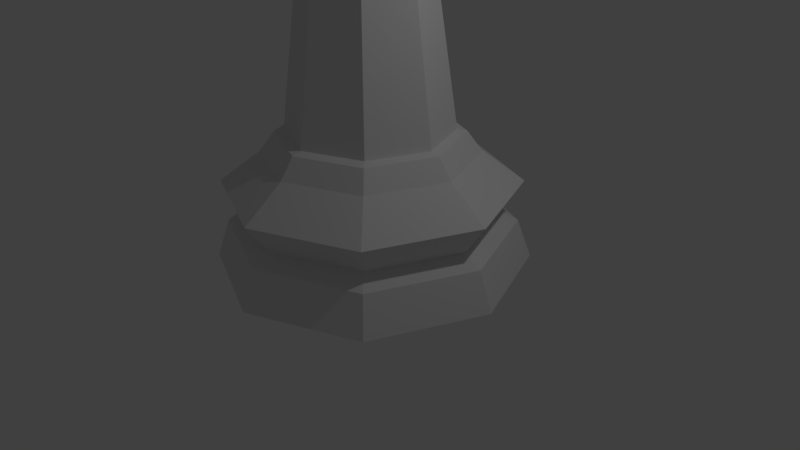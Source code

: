 # Source: LowPolyChessBishop.blend  (saved by Blender 2.77.0; exported with 4.5.12 LTS)
import bpy
from mathutils import Matrix  # noqa: F401  (used for matrix-valued properties, if any)

bpy.ops.wm.read_factory_settings(use_empty=True)
scene = bpy.context.scene
scene.name = 'Scene'

# ---- collections
col_collection_1 = bpy.data.collections.new('Collection 1'); scene.collection.children.link(col_collection_1)

# ---- world
world_world = bpy.data.worlds.new('World'); scene.world = world_world
world_world.color = (0.05088, 0.05088, 0.05088)
world_world.use_sun_shadow = False
world_world.sun_shadow_jitter_overblur = 0.0
world_world.cycles.sampling_method = 'MANUAL'

# ---- cameras
cam_camera = bpy.data.cameras.new('Camera')
cam_camera.clip_end = 100.0
cam_camera.lens = 35.0
cam_camera.sensor_width = 32.0
cam_camera.sensor_height = 18.0
cam_camera.ortho_scale = 7.314
cam_camera.dof.focus_distance = 0.0
cam_camera.dof.aperture_fstop = 128.0

# ---- lights
light_lamp = bpy.data.lights.new('Lamp', 'POINT')
light_lamp.transmission_factor = 0.0
light_lamp.cutoff_distance = 30.0
light_lamp.energy = 100.0
light_lamp.shadow_buffer_clip_start = 1.001
light_lamp.shadow_soft_size = 0.1
light_lamp.shadow_maximum_resolution = 0.006
light_lamp.use_absolute_resolution = True

# ---- meshes
me_sphere = bpy.data.meshes.new('Sphere')
me_sphere.from_pydata([(-0.4855, 0.4955, 4.184), (-0.5936, 0.5934, 3.941), (-0.8413, -0.004495, 3.941), (-0.6926, -0.004496, 4.184), (-0.9109, -0.004496, 5.11), (-0.6399, 0.6498, 5.11), (0.01448, 0.7026, 4.184), (0.004311, 0.8411, 3.941), (-0.4726, 0.4724, 3.805), (-0.6701, -0.004495, 3.805), (-0.5936, -0.6024, 3.941), (-0.4855, -0.5045, 4.184), (-0.6399, -0.6588, 5.11), (-0.6652, -0.004496, 5.717), (-0.4661, 0.4761, 5.717), (0.01448, 0.9209, 5.11), (0.5145, 0.4955, 4.184), (0.6022, 0.5934, 3.941), (0.004311, 0.6699, 3.805), (-0.7054, 0.7052, 3.679), (-0.9994, -0.004494, 3.679), (-0.4726, -0.4814, 3.805), (0.004311, -0.8501, 3.941), (0.01448, -0.7116, 4.184), (0.01448, -0.8852, 4.92), (-0.1906, -0.7958, 4.902), (-0.2249, -0.8307, 5.11), (-0.4661, -0.4851, 5.717), (-0.4167, -0.004496, 5.975), (-0.4081, 0.4181, 5.802), (-0.3977, 0.5045, 5.717), (-0.3123, 0.7708, 5.146), (0.01448, 0.8771, 5.218), (0.6688, 0.6498, 5.11), (0.7216, -0.004496, 4.184), (0.8499, -0.004495, 3.941), (0.4812, 0.4724, 3.805), (0.004311, 0.9992, 3.679), (-0.4378, 0.4376, 3.517), (-0.6209, -0.004495, 3.517), (-0.7054, -0.7142, 3.679), (0.004311, -0.6789, 3.805), (0.6022, -0.6024, 3.941), (0.5145, -0.5045, 4.184), (0.6688, -0.6588, 5.11), (0.1319, -0.8812, 5.11), (0.1849, -0.8237, 4.959), (-0.3451, -0.5352, 5.717), (-0.3753, -0.3943, 5.85), (0.05411, 0.8592, 5.222), (0.01448, 0.8302, 5.334), (0.01448, 0.6752, 5.717), (0.4951, 0.4761, 5.717), (0.9399, -0.004496, 5.11), (0.6787, -0.004495, 3.805), (0.714, 0.7052, 3.679), (0.004311, 0.6207, 3.517), (-0.634, 0.6338, 1.488), (-0.8984, -0.004495, 1.488), (-0.4378, -0.4466, 3.517), (0.004311, -1.008, 3.679), (0.4812, -0.4814, 3.805), (0.4951, -0.4851, 5.717), (0.01448, -0.6842, 5.717), (0.01448, -0.7992, 5.433), (-0.1181, 0.6203, 5.717), (0.01448, -0.004496, 6.422), (0.6942, -0.004496, 5.717), (1.008, -0.004495, 3.679), (0.4464, 0.4376, 3.517), (0.004311, 0.8982, 1.488), (-0.634, 0.6338, 1.488), (-0.634, -0.6428, 1.488), (0.004311, -0.6297, 3.517), (0.714, -0.7142, 3.679), (-0.09076, -0.6406, 5.717), (-0.2327, 0.2427, 6.06), (0.6295, -0.004495, 3.517), (0.6426, 0.6338, 1.488), (0.004311, 0.8982, 1.488), (-0.8984, -0.004495, 1.488), (0.004311, -0.9072, 1.488), (0.4464, -0.4466, 3.517), (-0.2258, -0.2447, 6.07), (-0.2565, -0.004496, 6.141), (0.907, -0.004495, 1.488), (0.6426, 0.6338, 1.488), (0.02364, 0.8982, 1.553), (-0.634, 0.6338, 1.488), (-0.634, -0.6428, 1.488), (0.6426, -0.6428, 1.488), (0.907, -0.004495, 1.488), (0.6426, 0.6338, 1.488), (0.004311, 1.006, 1.462), (-0.8984, -0.004495, 1.488), (0.004311, -0.9072, 1.488), (0.6426, -0.6428, 1.488), (0.907, -0.004495, 1.488), (0.004311, 0.8982, 1.488), (-0.7101, 0.7099, 1.462), (-1.006, -0.004494, 1.462), (-0.634, -0.6428, 1.488), (0.6426, -0.6428, 1.488), (1.015, -0.004495, 1.462), (0.7187, 0.7099, 1.462), (0.004311, 1.164, 1.243), (-0.8222, 0.8221, 1.243), (-1.165, -0.004494, 1.243), (-0.7101, -0.7189, 1.462), (0.004311, -0.9072, 1.488), (0.7187, -0.7189, 1.462), (1.173, -0.004495, 1.243), (0.8309, 0.8221, 1.243), (0.004311, 1.624, 0.8999), (-1.147, 1.147, 0.8999), (-1.624, -0.004494, 0.8999), (-0.8222, -0.831, 1.243), (0.004311, -1.015, 1.462), (0.8309, -0.831, 1.243), (1.633, -0.004496, 0.8999), (1.156, 1.147, 0.8999), (0.004311, 1.364, 0.5411), (-0.9631, 0.9629, 0.5411), (-1.364, -0.004494, 0.5411), (-1.147, -1.156, 0.8999), (0.004311, -1.173, 1.243), (1.156, -1.156, 0.8999), (1.372, -0.004495, 0.5411), (0.9717, 0.9629, 0.5411), (0.004311, 1.578, 0.4317), (-1.115, 1.114, 0.4317), (-1.578, -0.004494, 0.4317), (-0.9631, -0.9719, 0.5411), (0.004311, -1.633, 0.8999), (0.9717, -0.9719, 0.5411), (1.587, -0.004496, 0.4317), (1.123, 1.114, 0.4317), (0.004311, 1.732, 2.432e-05), (-1.223, 1.223, 2.432e-05), (-1.732, -0.004494, 2.432e-05), (-1.115, -1.123, 0.4317), (0.004311, -1.373, 0.5411), (1.123, -1.123, 0.4317), (1.74, -0.004496, 2.432e-05), (1.232, 1.223, 2.432e-05), (-1.223, -1.232, 2.432e-05), (0.004311, -1.587, 0.4317), (1.232, -1.232, 2.432e-05), (0.004311, -1.741, 2.432e-05), (0.01448, 0.1281, 6.499), (0.1083, 0.08929, 6.499), (-0.07931, 0.08929, 6.499), (0.01448, 0.1281, 6.652), (0.1083, 0.08929, 6.652), (0.1471, -0.004496, 6.499), (-0.1182, -0.004496, 6.499), (-0.07931, 0.08929, 6.652), (0.01448, -0.004496, 6.729), (0.1471, -0.004496, 6.652), (0.1083, -0.09828, 6.499), (-0.07931, -0.09828, 6.499), (-0.1182, -0.004496, 6.652), (0.1083, -0.09828, 6.652), (0.01448, -0.1371, 6.499), (-0.07931, -0.09828, 6.652), (0.01448, -0.1371, 6.652)], [], [(0, 1, 2, 3), (3, 4, 5, 0), (6, 7, 1, 0), (8, 9, 2, 1), (3, 2, 10, 11), (11, 12, 4, 3), (4, 13, 14, 5), (0, 5, 15, 6), (16, 17, 7, 6), (18, 8, 1, 7), (19, 20, 9, 8), (9, 21, 10, 2), (11, 10, 22, 23), (23, 24, 25, 26, 12, 11), (12, 27, 13, 4), (13, 28, 29, 14), (5, 14, 30, 31, 32, 15), (6, 15, 33, 16), (34, 35, 17, 16), (36, 18, 7, 17), (37, 19, 8, 18), (38, 39, 20, 19), (20, 40, 21, 9), (21, 41, 22, 10), (23, 22, 42, 43), (43, 44, 45, 46, 24, 23), (47, 27, 12, 26), (27, 48, 28, 13), (14, 29, 30), (15, 32, 49, 50, 51, 52, 33), (16, 33, 53, 34), (43, 42, 35, 34), (54, 36, 17, 35), (55, 37, 18, 36), (56, 38, 19, 37), (57, 58, 39, 38), (39, 59, 40, 20), (40, 60, 41, 21), (41, 61, 42, 22), (34, 53, 44, 43), (45, 44, 62, 63, 64), (48, 27, 47), (65, 51, 50), (51, 66, 52), (33, 52, 67, 53), (61, 54, 35, 42), (68, 55, 36, 54), (69, 56, 37, 55), (70, 57, 38, 56), (58, 72, 59, 39), (59, 73, 60, 40), (60, 74, 61, 41), (53, 67, 62, 44), (62, 66, 63), (64, 63, 75), (76, 66, 51, 65), (52, 66, 67), (74, 68, 54, 61), (77, 69, 55, 68), (78, 70, 56, 69), (70, 79, 71, 57), (80, 58, 57, 71), (58, 80, 89, 72), (72, 81, 73, 59), (73, 82, 74, 60), (67, 66, 62), (63, 66, 83, 75), (84, 66, 76), (82, 77, 68, 74), (85, 78, 69, 77), (79, 70, 78, 86), (87, 88, 71, 79), (71, 88, 94, 80), (72, 89, 95, 81), (81, 90, 82, 73), (83, 66, 84), (90, 85, 77, 82), (85, 91, 86, 78), (91, 85, 90, 96), (92, 86, 91, 97), (98, 79, 86, 92), (99, 88, 87, 93), (99, 100, 94, 88), (101, 89, 80, 94), (96, 90, 81, 95), (96, 102, 97, 91), (103, 104, 92, 97), (104, 93, 98, 92), (105, 106, 99, 93), (106, 107, 100, 99), (100, 108, 101, 94), (109, 95, 89, 101), (102, 96, 95, 109), (110, 103, 97, 102), (111, 112, 104, 103), (112, 105, 93, 104), (113, 114, 106, 105), (114, 115, 107, 106), (107, 116, 108, 100), (108, 117, 109, 101), (117, 110, 102, 109), (118, 111, 103, 110), (119, 120, 112, 111), (120, 113, 105, 112), (121, 122, 114, 113), (122, 123, 115, 114), (115, 124, 116, 107), (116, 125, 117, 108), (125, 118, 110, 117), (126, 119, 111, 118), (127, 128, 120, 119), (128, 121, 113, 120), (129, 130, 122, 121), (130, 131, 123, 122), (123, 132, 124, 115), (124, 133, 125, 116), (133, 126, 118, 125), (134, 127, 119, 126), (135, 136, 128, 127), (136, 129, 121, 128), (137, 138, 130, 129), (138, 139, 131, 130), (131, 140, 132, 123), (132, 141, 133, 124), (141, 134, 126, 133), (142, 135, 127, 134), (143, 144, 136, 135), (144, 137, 129, 136), (139, 138, 137), (139, 145, 140, 131), (140, 146, 141, 132), (146, 142, 134, 141), (147, 143, 135, 142), (139, 144, 143), (137, 144, 139), (148, 145, 139), (145, 148, 146, 140), (148, 147, 142, 146), (143, 147, 139), (147, 148, 139), (31, 30, 29, 28, 48, 47, 26, 25), (25, 24, 46, 49, 32, 31), (46, 45, 64, 75, 83, 84, 76, 65, 50, 49), (149, 150, 66), (151, 149, 66), (152, 153, 150, 149), (150, 154, 66), (155, 151, 66), (156, 152, 149, 151), (157, 153, 152), (153, 158, 154, 150), (154, 159, 66), (160, 155, 66), (161, 156, 151, 155), (157, 152, 156), (157, 158, 153), (158, 162, 159, 154), (159, 163, 66), (163, 160, 66), (164, 161, 155, 160), (157, 156, 161), (157, 162, 158), (162, 165, 163, 159), (165, 164, 160, 163), (157, 161, 164), (157, 165, 162), (157, 164, 165)])
me_sphere.use_remesh_preserve_volume = False
me_sphere.use_remesh_preserve_attributes = False
me_sphere.use_mirror_vertex_groups = False
me_sphere.update()

# ---- objects
ob_low_poly_bishop = bpy.data.objects.new('Low-Poly Bishop', me_sphere)
ob_lamp = bpy.data.objects.new('Lamp', light_lamp)
ob_camera = bpy.data.objects.new('Camera', cam_camera)

# ---- transforms, parenting, visibility, modifiers, constraints
ob_low_poly_bishop.location = (0.0, 0.0, 0.0)
ob_low_poly_bishop.scale = (1.152, 1.152, 1.152)
ob_low_poly_bishop.lineart.crease_threshold = 0.0
ob_lamp.location = (4.076, 1.005, 5.904)
ob_lamp.rotation_euler = (0.6503, 0.05522, 1.866)
ob_lamp.lock_rotations_4d = False
ob_lamp.empty_display_type = 'ARROWS'
ob_lamp.color = (0.0, 0.0, 0.0, 0.0)
ob_lamp.hide_viewport = True
ob_lamp.lineart.crease_threshold = 0.0
ob_camera.location = (7.481, -6.508, 5.344)
ob_camera.rotation_euler = (1.109, 0.01082, 0.8149)
ob_camera.lock_rotations_4d = False
ob_camera.empty_display_type = 'ARROWS'
ob_camera.color = (0.0, 0.0, 0.0, 0.0)
ob_camera.hide_viewport = True
ob_camera.display_type = 'WIRE'
ob_camera.lineart.crease_threshold = 0.0

# ---- collection membership
col_collection_1.objects.link(ob_low_poly_bishop)
col_collection_1.objects.link(ob_lamp)
col_collection_1.objects.link(ob_camera)

# ---- scene / render settings (as saved in the file)
scene.camera = ob_camera
scene.frame_start = 1; scene.frame_end = 250; scene.frame_set(1)
scene.render.engine = 'BLENDER_EEVEE_NEXT'
scene.render.resolution_percentage = 50
scene.render.dither_intensity = 0.0
scene.cycles.use_denoising = False
scene.cycles.samples = 128
scene.cycles.sampling_pattern = 'TABULATED_SOBOL'
scene.cycles.light_sampling_threshold = 0.0
scene.cycles.use_adaptive_sampling = False
scene.cycles.use_light_tree = False
scene.cycles.blur_glossy = 0.0
scene.cycles.sample_clamp_indirect = 0.0
scene.view_settings.view_transform = 'Standard'
bpy.context.view_layer.update()
